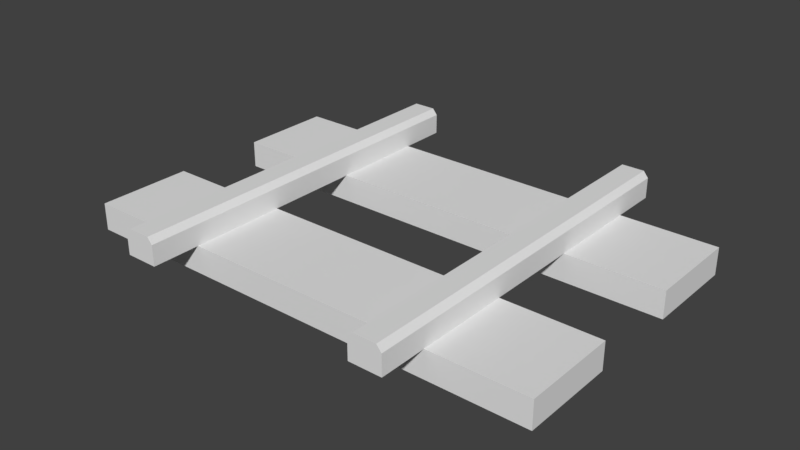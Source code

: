 # Source: rail_segment.blend  (saved by Blender 2.77.1; exported with 4.5.12 LTS)
import bpy
from mathutils import Matrix  # noqa: F401  (used for matrix-valued properties, if any)

bpy.ops.wm.read_factory_settings(use_empty=True)
scene = bpy.context.scene
scene.name = 'Scene'

# ---- collections
col_collection_1 = bpy.data.collections.new('Collection 1'); scene.collection.children.link(col_collection_1)

# ---- materials (node trees are filled in below, after node groups)
mat_material = bpy.data.materials.new('Material')
mat_material.alpha_threshold = 0.0
mat_material.use_transparent_shadow = False
mat_material.roughness = 0.5
mat_material.line_color = (0.0, 0.0, 0.0, 1.0)

# ---- material node trees

# ---- world
world_world = bpy.data.worlds.new('World'); scene.world = world_world
world_world.color = (0.05088, 0.05088, 0.05088)
world_world.use_sun_shadow = False
world_world.sun_shadow_jitter_overblur = 0.0
world_world.cycles.sampling_method = 'MANUAL'

# ---- meshes
me_plane_001 = bpy.data.meshes.new('Plane.001')
me_plane_001.from_pydata([(0.5934, 0.8, 0.0), (0.4571, 0.8, 0.0), (0.5934, 0.8, 0.08533), (0.4777, 0.8, 0.1108), (0.5728, 0.8, 0.1108), (0.4571, 0.8, 0.08533), (-0.5934, 0.8, 0.0), (-0.4571, 0.8, 0.0), (-0.5934, 0.8, 0.08533), (-0.4777, 0.8, 0.1108), (-0.5728, 0.8, 0.1108), (-0.4571, 0.8, 0.08533), (0.5934, -0.8, 0.0), (0.4571, -0.8, 0.0), (0.5934, -0.8, 0.08533), (0.4777, -0.8, 0.1108), (0.5728, -0.8, 0.1108), (0.4571, -0.8, 0.08533), (0.5728, 0.0, 0.1108), (0.4571, 0.0, 0.08533), (0.5934, 0.0, 0.0), (0.4571, 0.0, 0.0), (0.5934, 0.0, 0.08533), (0.4777, 0.0, 0.1108), (-0.5934, -0.8, 0.0), (-0.4571, -0.8, 0.0), (-0.5934, -0.8, 0.08533), (-0.4777, -0.8, 0.1108), (-0.5728, -0.8, 0.1108), (-0.4571, -0.8, 0.08533), (-0.5728, 0.0, 0.1108), (-0.4571, 0.0, 0.08533), (-0.5934, 0.0, 0.0), (-0.4571, 0.0, 0.0), (-0.5934, 0.0, 0.08533), (-0.4777, 0.0, 0.1108)], [], [(20, 0, 2, 22), (18, 4, 3, 23), (2, 0, 1, 5), (23, 3, 5, 19), (22, 2, 4, 18), (21, 1, 0, 20), (5, 3, 4, 2), (1, 21, 19, 5), (32, 34, 8, 6), (30, 35, 9, 10), (8, 11, 7, 6), (35, 31, 11, 9), (34, 30, 10, 8), (33, 32, 6, 7), (11, 8, 10, 9), (7, 11, 31, 33), (20, 22, 14, 12), (18, 23, 15, 16), (14, 17, 13, 12), (23, 19, 17, 15), (22, 18, 16, 14), (21, 20, 12, 13), (17, 14, 16, 15), (13, 17, 19, 21), (32, 24, 26, 34), (30, 28, 27, 35), (26, 24, 25, 29), (35, 27, 29, 31), (34, 26, 28, 30), (33, 25, 24, 32), (29, 27, 28, 26), (25, 33, 31, 29)])
me_plane_001.use_remesh_preserve_volume = False
me_plane_001.use_remesh_preserve_attributes = False
me_plane_001.use_mirror_vertex_groups = False
me_plane_001.update()
me_cube_001 = bpy.data.meshes.new('Cube.001')
me_cube_001.from_pydata([(2.325, 0.424, -0.1325), (2.325, -0.5032, -0.1325), (-2.325, -0.5032, -0.1325), (-2.325, 0.424, -0.1325), (2.325, 0.424, 0.1325), (2.325, -0.5032, 0.1325), (-2.325, -0.5032, 0.1325), (-2.325, 0.424, 0.1325)], [], [(0, 1, 2, 3), (4, 7, 6, 5), (0, 4, 5, 1), (1, 5, 6, 2), (2, 6, 7, 3), (4, 0, 3, 7)])
_uv = me_cube_001.uv_layers.new(name='UVMap')
_uv.uv.foreach_set('vector', [0.3361, 0.006369, 0.6288, 0.006369, 0.6288, 0.9936, 0.3361, 0.9936, 0.5923, 0.005119, 0.5923, 0.9924, 0.2885, 0.9924, 0.2885, 0.005119, 0.9857, 0.9886, 0.659, 0.9886, 0.659, 0.3692, 0.9857, 0.3692, 0.2752, 0.9911, 0.009147, 0.9911, 0.009147, 0.003869, 0.2752, 0.003869, 0.985, 0.9888, 0.6597, 0.9888, 0.6597, 0.372, 0.985, 0.372, 0.008055, 0.003869, 0.2815, 0.003869, 0.2815, 0.9911, 0.008054, 0.9911])
me_cube_001.materials.append(mat_material)
me_cube_001.use_remesh_preserve_volume = False
me_cube_001.use_remesh_preserve_attributes = False
me_cube_001.use_mirror_vertex_groups = False
me_cube_001.update()
me_cube = bpy.data.meshes.new('Cube')
me_cube.from_pydata([(2.325, 0.424, -0.1325), (2.325, -0.5032, -0.1325), (-2.325, -0.5032, -0.1325), (-2.325, 0.424, -0.1325), (2.325, 0.424, 0.1325), (2.325, -0.5032, 0.1325), (-2.325, -0.5032, 0.1325), (-2.325, 0.424, 0.1325)], [], [(0, 1, 2, 3), (4, 7, 6, 5), (0, 4, 5, 1), (1, 5, 6, 2), (2, 6, 7, 3), (4, 0, 3, 7)])
_uv = me_cube.uv_layers.new(name='UVMap')
_uv.uv.foreach_set('vector', [0.3361, 0.006369, 0.6288, 0.006369, 0.6288, 0.9936, 0.3361, 0.9936, 0.5923, 0.005119, 0.5923, 0.9924, 0.2885, 0.9924, 0.2885, 0.005119, 0.9857, 0.9886, 0.659, 0.9886, 0.659, 0.3692, 0.9857, 0.3692, 0.2752, 0.9911, 0.009147, 0.9911, 0.009147, 0.003869, 0.2752, 0.003869, 0.985, 0.9888, 0.6597, 0.9888, 0.6597, 0.372, 0.985, 0.372, 0.008055, 0.003869, 0.2815, 0.003869, 0.2815, 0.9911, 0.008054, 0.9911])
me_cube.materials.append(mat_material)
me_cube.use_remesh_preserve_volume = False
me_cube.use_remesh_preserve_attributes = False
me_cube.use_mirror_vertex_groups = False
me_cube.update()

# ---- objects
ob_plane = bpy.data.objects.new('Plane', me_plane_001)
ob_cube_001 = bpy.data.objects.new('Cube.001', me_cube_001)
ob_cube = bpy.data.objects.new('Cube', me_cube)

# ---- transforms, parenting, visibility, modifiers, constraints
ob_plane.location = (0.0, 0.0, 0.0)
ob_plane.lineart.crease_threshold = 0.0
ob_cube_001.location = (-0.003035, -0.3829, -0.05717)
ob_cube_001.scale = (0.4314, 0.4314, 0.4314)
ob_cube_001.lock_rotations_4d = False
ob_cube_001.empty_display_type = 'ARROWS'
ob_cube_001.lineart.crease_threshold = 0.0
ob_cube.location = (-0.003035, 0.4171, -0.05717)
ob_cube.scale = (0.4314, 0.4314, 0.4314)
ob_cube.lock_rotations_4d = False
ob_cube.empty_display_type = 'ARROWS'
ob_cube.lineart.crease_threshold = 0.0

# ---- collection membership
col_collection_1.objects.link(ob_plane)
col_collection_1.objects.link(ob_cube_001)
col_collection_1.objects.link(ob_cube)

# ---- scene / render settings (as saved in the file)
scene.frame_start = 1; scene.frame_end = 250; scene.frame_set(1)
scene.render.engine = 'BLENDER_EEVEE_NEXT'
scene.render.resolution_percentage = 50
scene.render.dither_intensity = 0.0
scene.cycles.use_denoising = False
scene.cycles.samples = 128
scene.cycles.sampling_pattern = 'TABULATED_SOBOL'
scene.cycles.light_sampling_threshold = 0.0
scene.cycles.use_adaptive_sampling = False
scene.cycles.use_light_tree = False
scene.cycles.blur_glossy = 0.0
scene.cycles.sample_clamp_indirect = 0.0
scene.view_settings.view_transform = 'Standard'
bpy.context.view_layer.update()

# ---- added for rendering (the .blend has no active camera and no usable light): camera, sun
cam_auto = bpy.data.cameras.new('AutoCamera')
cam_auto.lens = 50.0
cam_auto.sensor_width = 36.0
cam_auto.clip_end = 1000.0
ob_auto_camera = bpy.data.objects.new('AutoCamera', cam_auto)
scene.collection.objects.link(ob_auto_camera)
ob_auto_camera.location = (2.38021, -2.85989, 1.90485)
ob_auto_camera.rotation_euler = (1.09748, -7.21219e-08, 0.694738)
scene.camera = ob_auto_camera
light_auto_sun = bpy.data.lights.new('AutoSun', 'SUN')
light_auto_sun.energy = 3.0
light_auto_sun.angle = 0.0523599
ob_auto_sun = bpy.data.objects.new('AutoSun', light_auto_sun)
scene.collection.objects.link(ob_auto_sun)
ob_auto_sun.rotation_euler = (0.872665, 0.174533, 0.523599)
bpy.context.view_layer.update()
